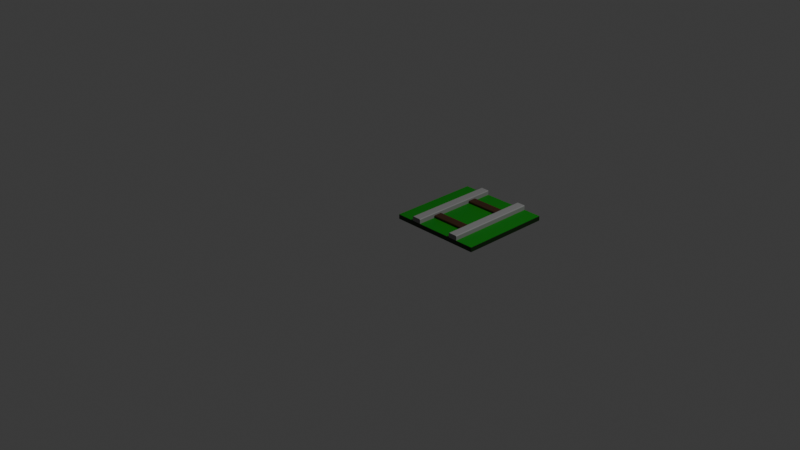 # Source: tiles.blend  (saved by Blender 5.1.30; exported with 4.5.12 LTS)
import bpy
from mathutils import Matrix  # noqa: F401  (used for matrix-valued properties, if any)

bpy.ops.wm.read_factory_settings(use_empty=True)
scene = bpy.context.scene
scene.name = 'Scene'

# ---- collections
col_collection = bpy.data.collections.new('Collection'); scene.collection.children.link(col_collection)

# ---- materials (node trees are filled in below, after node groups)
mat_material = bpy.data.materials.new('Material')
mat_material.alpha_threshold = 0.0
mat_material.use_backface_culling_lightprobe_volume = False
mat_material.roughness = 0.5
mat_material.line_color = (0.0, 0.0, 0.0, 1.0)
mat_rail_road_metal = bpy.data.materials.new('rail road metal')
mat_rail_road_wood = bpy.data.materials.new('rail road wood')
mat_grass = bpy.data.materials.new('grass')
mat_tile_edge = bpy.data.materials.new('tile edge')

# ---- material node trees
mat_material.use_nodes = True; mat_material.node_tree.nodes.clear()
_N = mat_material.node_tree.nodes; _L = mat_material.node_tree.links
n0 = _N.new('ShaderNodeOutputMaterial'); n0.name = 'Material Output'; n0.location = (200, 100)
n1 = _N.new('ShaderNodeBsdfPrincipled'); n1.name = 'Principled BSDF'; n1.location = (-200, 100)
_L.new(n1.outputs[0], n0.inputs[0])
n0.is_active_output = True
mat_rail_road_metal.use_nodes = True; mat_rail_road_metal.node_tree.nodes.clear()
_N = mat_rail_road_metal.node_tree.nodes; _L = mat_rail_road_metal.node_tree.links
n0 = _N.new('ShaderNodeBsdfPrincipled'); n0.name = 'Principled BSDF'; n0.location = (-200, 100)
n0.inputs[0].default_value = (0.2356, 0.2356, 0.2356, 1.0)
n1 = _N.new('ShaderNodeOutputMaterial'); n1.name = 'Material Output'; n1.location = (200, 100)
_L.new(n0.outputs[0], n1.inputs[0])
n1.is_active_output = True
mat_rail_road_wood.use_nodes = True; mat_rail_road_wood.node_tree.nodes.clear()
_N = mat_rail_road_wood.node_tree.nodes; _L = mat_rail_road_wood.node_tree.links
n0 = _N.new('ShaderNodeBsdfPrincipled'); n0.name = 'Principled BSDF'; n0.location = (-200, 100)
n0.inputs[0].default_value = (0.03834, 0.01358, 0.002926, 1.0)
n1 = _N.new('ShaderNodeOutputMaterial'); n1.name = 'Material Output'; n1.location = (200, 100)
_L.new(n0.outputs[0], n1.inputs[0])
n1.is_active_output = True
mat_grass.use_nodes = True; mat_grass.node_tree.nodes.clear()
_N = mat_grass.node_tree.nodes; _L = mat_grass.node_tree.links
n0 = _N.new('ShaderNodeBsdfPrincipled'); n0.name = 'Principled BSDF'; n0.location = (-200, 100)
n0.inputs[0].default_value = (0.002731, 0.1766, 0.0, 1.0)
n1 = _N.new('ShaderNodeOutputMaterial'); n1.name = 'Material Output'; n1.location = (200, 100)
_L.new(n0.outputs[0], n1.inputs[0])
n1.is_active_output = True
mat_tile_edge.use_nodes = True; mat_tile_edge.node_tree.nodes.clear()
_N = mat_tile_edge.node_tree.nodes; _L = mat_tile_edge.node_tree.links
n0 = _N.new('ShaderNodeBsdfPrincipled'); n0.name = 'Principled BSDF'; n0.location = (-200, 100)
n0.inputs[0].default_value = (0.001595, 0.01978, 0.0, 1.0)
n1 = _N.new('ShaderNodeOutputMaterial'); n1.name = 'Material Output'; n1.location = (200, 100)
_L.new(n0.outputs[0], n1.inputs[0])
n1.is_active_output = True

# ---- world
world_world = bpy.data.worlds.new('World'); scene.world = world_world
world_world.use_nodes = True; world_world.node_tree.nodes.clear()
_N = world_world.node_tree.nodes; _L = world_world.node_tree.links
n0 = _N.new('ShaderNodeOutputWorld'); n0.name = 'World Output'; n0.location = (200, 100)
n1 = _N.new('ShaderNodeBackground'); n1.name = 'Background'; n1.location = (-200, 100)
n1.inputs[0].default_value = (0.05088, 0.05088, 0.05088, 1.0)
_L.new(n1.outputs[0], n0.inputs[0])
n0.is_active_output = True
world_world.color = (0.05088, 0.05088, 0.05088)
world_world.sun_shadow_jitter_overblur = 0.0

# ---- cameras
cam_camera = bpy.data.cameras.new('Camera')
cam_camera.clip_end = 100.0
cam_camera.ortho_scale = 7.314

# ---- lights
light_light = bpy.data.lights.new('Light', 'POINT')
light_light.energy = 1000.0
light_light.shadow_soft_size = 0.1

# ---- meshes
me_straight_track = bpy.data.meshes.new('Straight Track')
me_straight_track.from_pydata([(0.0, 1.0, 0.05), (0.0, 1.0, 0.0), (0.0, 0.0, 0.05), (0.0, 0.0, 0.0), (0.5, 1.0, 0.0), (0.5, 0.0, 0.05), (0.5, 0.0, 0.0), (0.5, 1.0, 0.05), (0.3008, 1.0, 0.0), (0.3008, 0.0, 0.05), (0.3008, 0.0, 0.0), (0.3008, 1.0, 0.05), (0.1992, 1.0, 0.0), (0.1992, 0.0, 0.05), (0.1992, 0.0, 0.0), (0.1992, 1.0, 0.05), (0.0, 0.8, 0.0), (0.0, 0.8, 0.05), (0.5, 0.8, 0.0), (0.5, 0.8, 0.05), (0.3008, 0.8, 0.0), (0.3008, 0.8, 0.05), (0.1992, 0.8, 0.0), (0.1992, 0.8, 0.05), (0.0, 0.7, 0.0), (0.5, 0.7, 0.0), (0.5, 0.7, 0.05), (0.3008, 0.7, 0.0), (0.3008, 0.7, 0.05), (0.1992, 0.7, 0.0), (0.1992, 0.7, 0.05), (0.0, 0.7, 0.05), (0.0, 0.301, 0.0), (0.5, 0.301, 0.0), (0.5, 0.301, 0.05), (0.3008, 0.301, 0.0), (0.3008, 0.301, 0.05), (0.1992, 0.301, 0.0), (0.1992, 0.301, 0.05), (0.0, 0.301, 0.05), (0.0, 0.2002, 0.0), (0.5, 0.2002, 0.0), (0.5, 0.2002, 0.05), (0.3008, 0.2002, 0.0), (0.3008, 0.2002, 0.05), (0.1992, 0.2002, 0.0), (0.1992, 0.2002, 0.05), (0.0, 0.2002, 0.05), (0.1992, 1.0, 0.08948), (0.2092, 1.0, 0.09948), (0.2, 1.0, 0.09331), (0.2022, 1.0, 0.09655), (0.2054, 1.0, 0.09872), (0.2908, 1.0, 0.09948), (0.3008, 1.0, 0.08948), (0.2946, 1.0, 0.09872), (0.2978, 1.0, 0.09655), (0.3, 1.0, 0.09331), (0.3008, 0.0, 0.08948), (0.2908, 0.0, 0.09948), (0.3, 0.0, 0.09331), (0.2978, 0.0, 0.09655), (0.2946, 0.0, 0.09872), (0.2092, 0.0, 0.09948), (0.1992, 0.0, 0.08948), (0.2054, 0.0, 0.09872), (0.2022, 0.0, 0.09655), (0.2, 0.0, 0.09331), (0.2908, 0.8, 0.09948), (0.3008, 0.8, 0.08948), (0.2946, 0.8, 0.09872), (0.2978, 0.8, 0.09655), (0.3, 0.8, 0.09331), (0.1992, 0.8, 0.08948), (0.2092, 0.8, 0.09948), (0.2, 0.8, 0.09331), (0.2022, 0.8, 0.09655), (0.2054, 0.8, 0.09872), (0.2908, 0.7, 0.09948), (0.3008, 0.7, 0.08948), (0.2946, 0.7, 0.09872), (0.2978, 0.7, 0.09655), (0.3, 0.7, 0.09331), (0.1992, 0.7, 0.08948), (0.2092, 0.7, 0.09948), (0.2, 0.7, 0.09331), (0.2022, 0.7, 0.09655), (0.2054, 0.7, 0.09872), (0.2908, 0.301, 0.09948), (0.3008, 0.301, 0.08948), (0.2946, 0.301, 0.09872), (0.2978, 0.301, 0.09655), (0.3, 0.301, 0.09331), (0.1992, 0.301, 0.08948), (0.2092, 0.301, 0.09948), (0.2, 0.301, 0.09331), (0.2022, 0.301, 0.09655), (0.2054, 0.301, 0.09872), (0.3008, 0.2002, 0.08948), (0.2908, 0.2002, 0.09948), (0.3, 0.2002, 0.09331), (0.2978, 0.2002, 0.09655), (0.2946, 0.2002, 0.09872), (0.2092, 0.2002, 0.09948), (0.1992, 0.2002, 0.08948), (0.2054, 0.2002, 0.09872), (0.2022, 0.2002, 0.09655), (0.2, 0.2002, 0.09331), (0.3008, 0.79, 0.075), (0.3008, 0.8, 0.065), (0.3008, 0.7931, 0.07451), (0.3008, 0.7959, 0.07309), (0.3008, 0.7981, 0.07088), (0.3008, 0.7995, 0.06809), (0.5, 0.8, 0.065), (0.5, 0.79, 0.075), (0.5, 0.7995, 0.06809), (0.5, 0.7981, 0.07088), (0.5, 0.7959, 0.07309), (0.5, 0.7931, 0.07451), (0.5, 0.71, 0.075), (0.5, 0.7, 0.065), (0.5, 0.7069, 0.07451), (0.5, 0.7041, 0.07309), (0.5, 0.7019, 0.07088), (0.5, 0.7005, 0.06809), (0.3008, 0.7, 0.065), (0.3008, 0.71, 0.075), (0.3008, 0.7005, 0.06809), (0.3008, 0.7019, 0.07088), (0.3008, 0.7041, 0.07309), (0.3008, 0.7069, 0.07451), (0.3008, 0.291, 0.075), (0.3008, 0.301, 0.065), (0.3008, 0.2941, 0.07451), (0.3008, 0.2969, 0.07309), (0.3008, 0.2991, 0.07088), (0.3008, 0.3005, 0.06809), (0.5, 0.301, 0.065), (0.5, 0.291, 0.075), (0.5, 0.3005, 0.06809), (0.5, 0.2991, 0.07088), (0.5, 0.2969, 0.07309), (0.5, 0.2941, 0.07451), (0.5, 0.2102, 0.075), (0.5, 0.2002, 0.065), (0.5, 0.2071, 0.07451), (0.5, 0.2043, 0.07309), (0.5, 0.2021, 0.07088), (0.5, 0.2007, 0.06809), (0.3008, 0.2002, 0.065), (0.3008, 0.2102, 0.075), (0.3008, 0.2007, 0.06809), (0.3008, 0.2021, 0.07088), (0.3008, 0.2043, 0.07309), (0.3008, 0.2071, 0.07451), (1.0, 1.0, 0.05), (1.0, 1.0, 0.0), (1.0, 0.0, 0.05), (1.0, 0.0, 0.0), (0.6992, 1.0, 0.0), (0.6992, 0.0, 0.05), (0.6992, 0.0, 0.0), (0.6992, 1.0, 0.05), (0.8008, 1.0, 0.0), (0.8008, 0.0, 0.05), (0.8008, 0.0, 0.0), (0.8008, 1.0, 0.05), (1.0, 0.8, 0.0), (1.0, 0.8, 0.05), (0.6992, 0.8, 0.0), (0.6992, 0.8, 0.05), (0.8008, 0.8, 0.0), (0.8008, 0.8, 0.05), (1.0, 0.7, 0.0), (0.6992, 0.7, 0.0), (0.6992, 0.7, 0.05), (0.8008, 0.7, 0.0), (0.8008, 0.7, 0.05), (1.0, 0.7, 0.05), (1.0, 0.301, 0.0), (0.6992, 0.301, 0.0), (0.6992, 0.301, 0.05), (0.8008, 0.301, 0.0), (0.8008, 0.301, 0.05), (1.0, 0.301, 0.05), (1.0, 0.2002, 0.0), (0.6992, 0.2002, 0.0), (0.6992, 0.2002, 0.05), (0.8008, 0.2002, 0.0), (0.8008, 0.2002, 0.05), (1.0, 0.2002, 0.05), (0.8008, 1.0, 0.08948), (0.7908, 1.0, 0.09948), (0.8, 1.0, 0.09331), (0.7978, 1.0, 0.09655), (0.7946, 1.0, 0.09872), (0.7092, 1.0, 0.09948), (0.6992, 1.0, 0.08948), (0.7054, 1.0, 0.09872), (0.7022, 1.0, 0.09655), (0.7, 1.0, 0.09331), (0.6992, 0.0, 0.08948), (0.7092, 0.0, 0.09948), (0.7, 0.0, 0.09331), (0.7022, 0.0, 0.09655), (0.7054, 0.0, 0.09872), (0.7908, 0.0, 0.09948), (0.8008, 0.0, 0.08948), (0.7946, 0.0, 0.09872), (0.7978, 0.0, 0.09655), (0.8, 0.0, 0.09331), (0.7092, 0.8, 0.09948), (0.6992, 0.8, 0.08948), (0.7054, 0.8, 0.09872), (0.7022, 0.8, 0.09655), (0.7, 0.8, 0.09331), (0.8008, 0.8, 0.08948), (0.7908, 0.8, 0.09948), (0.8, 0.8, 0.09331), (0.7978, 0.8, 0.09655), (0.7946, 0.8, 0.09872), (0.7092, 0.7, 0.09948), (0.6992, 0.7, 0.08948), (0.7054, 0.7, 0.09872), (0.7022, 0.7, 0.09655), (0.7, 0.7, 0.09331), (0.8008, 0.7, 0.08948), (0.7908, 0.7, 0.09948), (0.8, 0.7, 0.09331), (0.7978, 0.7, 0.09655), (0.7946, 0.7, 0.09872), (0.7092, 0.301, 0.09948), (0.6992, 0.301, 0.08948), (0.7054, 0.301, 0.09872), (0.7022, 0.301, 0.09655), (0.7, 0.301, 0.09331), (0.8008, 0.301, 0.08948), (0.7908, 0.301, 0.09948), (0.8, 0.301, 0.09331), (0.7978, 0.301, 0.09655), (0.7946, 0.301, 0.09872), (0.6992, 0.2002, 0.08948), (0.7092, 0.2002, 0.09948), (0.7, 0.2002, 0.09331), (0.7022, 0.2002, 0.09655), (0.7054, 0.2002, 0.09872), (0.7908, 0.2002, 0.09948), (0.8008, 0.2002, 0.08948), (0.7946, 0.2002, 0.09872), (0.7978, 0.2002, 0.09655), (0.8, 0.2002, 0.09331), (0.6992, 0.79, 0.075), (0.6992, 0.8, 0.065), (0.6992, 0.7931, 0.07451), (0.6992, 0.7959, 0.07309), (0.6992, 0.7981, 0.07088), (0.6992, 0.7995, 0.06809), (0.6992, 0.7, 0.065), (0.6992, 0.71, 0.075), (0.6992, 0.7005, 0.06809), (0.6992, 0.7019, 0.07088), (0.6992, 0.7041, 0.07309), (0.6992, 0.7069, 0.07451), (0.6992, 0.291, 0.075), (0.6992, 0.301, 0.065), (0.6992, 0.2941, 0.07451), (0.6992, 0.2969, 0.07309), (0.6992, 0.2991, 0.07088), (0.6992, 0.3005, 0.06809), (0.6992, 0.2002, 0.065), (0.6992, 0.2102, 0.075), (0.6992, 0.2007, 0.06809), (0.6992, 0.2021, 0.07088), (0.6992, 0.2043, 0.07309), (0.6992, 0.2071, 0.07451)], [], [(46, 47, 2, 13), (14, 13, 2, 3), (16, 17, 0, 1), (8, 11, 7, 4), (43, 41, 6, 10), (45, 43, 10, 14), (12, 15, 11, 8), (6, 5, 9, 10), (42, 44, 9, 5), (1, 0, 15, 12), (40, 45, 14, 3), (10, 9, 13, 14), (1, 12, 22, 16), (7, 11, 21, 19), (12, 8, 20, 22), (8, 4, 18, 20), (24, 31, 17, 16), (15, 0, 17, 23), (32, 39, 31, 24), (16, 22, 29, 24), (22, 20, 27, 29), (20, 18, 25, 27), (23, 17, 31, 30), (40, 47, 39, 32), (24, 29, 37, 32), (26, 28, 36, 34), (29, 27, 35, 37), (27, 25, 33, 35), (30, 31, 39, 38), (3, 2, 47, 40), (32, 37, 45, 40), (37, 35, 43, 45), (35, 33, 41, 43), (38, 39, 47, 46), (104, 64, 67, 107), (107, 67, 66, 106), (106, 66, 65, 105), (105, 65, 63, 103), (53, 68, 70, 55), (55, 70, 71, 56), (56, 71, 72, 57), (57, 72, 69, 54), (48, 73, 75, 50), (50, 75, 76, 51), (51, 76, 77, 52), (52, 77, 74, 49), (68, 78, 80, 70), (70, 80, 81, 71), (71, 81, 82, 72), (72, 82, 79, 69), (73, 83, 85, 75), (75, 85, 86, 76), (76, 86, 87, 77), (77, 87, 84, 74), (83, 93, 95, 85), (85, 95, 96, 86), (86, 96, 97, 87), (87, 97, 94, 84), (93, 104, 107, 95), (95, 107, 106, 96), (96, 106, 105, 97), (97, 105, 103, 94), (99, 59, 62, 102), (102, 62, 61, 101), (101, 61, 60, 100), (100, 60, 58, 98), (78, 88, 90, 80), (80, 90, 91, 81), (81, 91, 92, 82), (82, 92, 89, 79), (88, 99, 102, 90), (90, 102, 101, 91), (91, 101, 100, 92), (92, 100, 98, 89), (53, 49, 74, 68), (11, 15, 48, 50, 51, 52, 49, 53, 55, 56, 57, 54), (15, 23, 73, 48), (21, 11, 54, 69), (9, 44, 98, 58), (13, 9, 58, 60, 61, 62, 59, 63, 65, 66, 67, 64), (99, 103, 63, 59), (46, 13, 64, 104), (68, 74, 84, 78), (28, 21, 69, 79), (23, 30, 83, 73), (78, 84, 94, 88), (36, 28, 79, 89), (30, 38, 93, 83), (88, 94, 103, 99), (44, 36, 89, 98), (38, 46, 104, 93), (108, 115, 119, 110), (110, 119, 118, 111), (111, 118, 117, 112), (112, 117, 116, 113), (113, 116, 114, 109), (126, 121, 125, 128), (128, 125, 124, 129), (129, 124, 123, 130), (130, 123, 122, 131), (131, 122, 120, 127), (132, 139, 143, 134), (134, 143, 142, 135), (135, 142, 141, 136), (136, 141, 140, 137), (137, 140, 138, 133), (150, 145, 149, 152), (152, 149, 148, 153), (153, 148, 147, 154), (154, 147, 146, 155), (155, 146, 144, 151), (19, 21, 109, 114), (115, 108, 127, 120), (21, 28, 126, 128, 129, 130, 131, 127, 108, 110, 111, 112, 113, 109), (26, 19, 114, 116, 117, 118, 119, 115, 120, 122, 123, 124, 125, 121), (28, 26, 121, 126), (34, 36, 133, 138), (139, 132, 151, 144), (36, 44, 150, 152, 153, 154, 155, 151, 132, 134, 135, 136, 137, 133), (42, 34, 138, 140, 141, 142, 143, 139, 144, 146, 147, 148, 149, 145), (44, 42, 145, 150), (190, 165, 158, 191), (166, 159, 158, 165), (168, 157, 156, 169), (160, 4, 7, 163), (187, 162, 6, 41), (189, 166, 162, 187), (164, 160, 163, 167), (6, 162, 161, 5), (42, 5, 161, 188), (157, 164, 167, 156), (186, 159, 166, 189), (162, 166, 165, 161), (157, 168, 172, 164), (7, 19, 171, 163), (164, 172, 170, 160), (160, 170, 18, 4), (174, 168, 169, 179), (167, 173, 169, 156), (180, 174, 179, 185), (168, 174, 177, 172), (172, 177, 175, 170), (170, 175, 25, 18), (173, 178, 179, 169), (186, 180, 185, 191), (174, 180, 183, 177), (26, 34, 182, 176), (177, 183, 181, 175), (175, 181, 33, 25), (178, 184, 185, 179), (159, 186, 191, 158), (180, 186, 189, 183), (183, 189, 187, 181), (181, 187, 41, 33), (184, 190, 191, 185), (248, 251, 211, 208), (251, 250, 210, 211), (250, 249, 209, 210), (249, 247, 207, 209), (197, 199, 214, 212), (199, 200, 215, 214), (200, 201, 216, 215), (201, 198, 213, 216), (192, 194, 219, 217), (194, 195, 220, 219), (195, 196, 221, 220), (196, 193, 218, 221), (212, 214, 224, 222), (214, 215, 225, 224), (215, 216, 226, 225), (216, 213, 223, 226), (217, 219, 229, 227), (219, 220, 230, 229), (220, 221, 231, 230), (221, 218, 228, 231), (227, 229, 239, 237), (229, 230, 240, 239), (230, 231, 241, 240), (231, 228, 238, 241), (237, 239, 251, 248), (239, 240, 250, 251), (240, 241, 249, 250), (241, 238, 247, 249), (243, 246, 206, 203), (246, 245, 205, 206), (245, 244, 204, 205), (244, 242, 202, 204), (222, 224, 234, 232), (224, 225, 235, 234), (225, 226, 236, 235), (226, 223, 233, 236), (232, 234, 246, 243), (234, 235, 245, 246), (235, 236, 244, 245), (236, 233, 242, 244), (197, 212, 218, 193), (163, 198, 201, 200, 199, 197, 193, 196, 195, 194, 192, 167), (167, 192, 217, 173), (171, 213, 198, 163), (161, 202, 242, 188), (165, 208, 211, 210, 209, 207, 203, 206, 205, 204, 202, 161), (243, 203, 207, 247), (190, 248, 208, 165), (212, 222, 228, 218), (176, 223, 213, 171), (173, 217, 227, 178), (222, 232, 238, 228), (182, 233, 223, 176), (178, 227, 237, 184), (232, 243, 247, 238), (188, 242, 233, 182), (184, 237, 248, 190), (252, 254, 119, 115), (254, 255, 118, 119), (255, 256, 117, 118), (256, 257, 116, 117), (257, 253, 114, 116), (258, 260, 125, 121), (260, 261, 124, 125), (261, 262, 123, 124), (262, 263, 122, 123), (263, 259, 120, 122), (264, 266, 143, 139), (266, 267, 142, 143), (267, 268, 141, 142), (268, 269, 140, 141), (269, 265, 138, 140), (270, 272, 149, 145), (272, 273, 148, 149), (273, 274, 147, 148), (274, 275, 146, 147), (275, 271, 144, 146), (19, 114, 253, 171), (115, 120, 259, 252), (171, 253, 257, 256, 255, 254, 252, 259, 263, 262, 261, 260, 258, 176), (176, 258, 121, 26), (34, 138, 265, 182), (139, 144, 271, 264), (182, 265, 269, 268, 267, 266, 264, 271, 275, 274, 273, 272, 270, 188), (188, 270, 145, 42)])
me_straight_track.polygons.foreach_set('material_index', [3, 4, 4, 4, 0, 0, 4, 4, 3, 4, 0, 4, 0, 3, 0, 0, 4, 3, 4, 0, 0, 0, 3, 4, 0, 3, 0, 0, 3, 4, 0, 0, 0, 3, 1, 1, 1, 1, 1, 1, 1, 1, 1, 1, 1, 1, 1, 1, 1, 1, 1, 1, 1, 1, 1, 1, 1, 1, 1, 1, 1, 1, 1, 1, 1, 1, 1, 1, 1, 1, 1, 1, 1, 1, 1, 1, 1, 1, 1, 1, 1, 1, 1, 1, 1, 1, 1, 1, 1, 1, 1, 2, 2, 2, 2, 2, 2, 2, 2, 2, 2, 2, 2, 2, 2, 2, 2, 2, 2, 2, 2, 2, 2, 0, 0, 2, 2, 2, 0, 0, 2, 3, 4, 4, 4, 0, 0, 4, 4, 3, 4, 0, 4, 0, 3, 0, 0, 4, 3, 4, 0, 0, 0, 3, 4, 0, 3, 0, 0, 3, 4, 0, 0, 0, 3, 1, 1, 1, 1, 1, 1, 1, 1, 1, 1, 1, 1, 1, 1, 1, 1, 1, 1, 1, 1, 1, 1, 1, 1, 1, 1, 1, 1, 1, 1, 1, 1, 1, 1, 1, 1, 1, 1, 1, 1, 1, 1, 1, 1, 1, 1, 1, 1, 1, 1, 1, 1, 1, 1, 1, 1, 1, 2, 2, 2, 2, 2, 2, 2, 2, 2, 2, 2, 2, 2, 2, 2, 2, 2, 2, 2, 2, 2, 2, 0, 2, 2, 2, 0, 2])
_uv = me_straight_track.uv_layers.new(name='UVMap')
_uv.uv.foreach_set('vector', [0.8252, 0.7, 0.875, 0.7, 0.875, 0.75, 0.8252, 0.75, 0.375, 0.9502, 0.625, 0.9502, 0.625, 1.0, 0.375, 1.0, 0.375, 0.2, 0.625, 0.2, 0.625, 0.25, 0.375, 0.25, 0.375, 0.3252, 0.625, 0.3252, 0.625, 0.375, 0.375, 0.375, 0.2002, 0.7, 0.25, 0.7, 0.25, 0.75, 0.2002, 0.75, 0.1748, 0.7, 0.2002, 0.7, 0.2002, 0.75, 0.1748, 0.75, 0.375, 0.2998, 0.625, 0.2998, 0.625, 0.3252, 0.375, 0.3252, 0.375, 0.875, 0.625, 0.875, 0.625, 0.9248, 0.375, 0.9248, 0.75, 0.7, 0.7998, 0.7, 0.7998, 0.75, 0.75, 0.75, 0.375, 0.25, 0.625, 0.25, 0.625, 0.2998, 0.375, 0.2998, 0.125, 0.7, 0.1748, 0.7, 0.1748, 0.75, 0.125, 0.75, 0.375, 0.9248, 0.625, 0.9248, 0.625, 0.9502, 0.375, 0.9502, 0.125, 0.5, 0.1748, 0.5, 0.1748, 0.55, 0.125, 0.55, 0.75, 0.5, 0.7998, 0.5, 0.7998, 0.55, 0.75, 0.55, 0.1748, 0.5, 0.2002, 0.5, 0.2002, 0.55, 0.1748, 0.55, 0.2002, 0.5, 0.25, 0.5, 0.25, 0.55, 0.2002, 0.55, 0.375, 0.175, 0.625, 0.175, 0.625, 0.2, 0.375, 0.2, 0.8252, 0.5, 0.875, 0.5, 0.875, 0.55, 0.8252, 0.55, 0.375, 0.07525, 0.625, 0.07525, 0.625, 0.175, 0.375, 0.175, 0.125, 0.55, 0.1748, 0.55, 0.1748, 0.575, 0.125, 0.575, 0.1748, 0.55, 0.2002, 0.55, 0.2002, 0.575, 0.1748, 0.575, 0.2002, 0.55, 0.25, 0.55, 0.25, 0.575, 0.2002, 0.575, 0.8252, 0.55, 0.875, 0.55, 0.875, 0.575, 0.8252, 0.575, 0.375, 0.05004, 0.625, 0.05004, 0.625, 0.07525, 0.375, 0.07525, 0.125, 0.575, 0.1748, 0.575, 0.1748, 0.6747, 0.125, 0.6747, 0.75, 0.575, 0.7998, 0.575, 0.7998, 0.6747, 0.75, 0.6747, 0.1748, 0.575, 0.2002, 0.575, 0.2002, 0.6747, 0.1748, 0.6747, 0.2002, 0.575, 0.25, 0.575, 0.25, 0.6747, 0.2002, 0.6747, 0.8252, 0.575, 0.875, 0.575, 0.875, 0.6747, 0.8252, 0.6747, 0.375, 0.0, 0.625, 0.0, 0.625, 0.05004, 0.375, 0.05004, 0.125, 0.6747, 0.1748, 0.6747, 0.1748, 0.7, 0.125, 0.7, 0.1748, 0.6747, 0.2002, 0.6747, 0.2002, 0.7, 0.1748, 0.7, 0.2002, 0.6747, 0.25, 0.6747, 0.25, 0.7, 0.2002, 0.7, 0.8252, 0.6747, 0.875, 0.6747, 0.875, 0.7, 0.8252, 0.7, 0.8252, 0.7, 0.8252, 0.75, 0.8252, 0.75, 0.8252, 0.7, 0.8252, 0.7, 0.8252, 0.75, 0.8252, 0.75, 0.8252, 0.7, 0.8252, 0.7, 0.8252, 0.75, 0.8236, 0.75, 0.8236, 0.7, 0.8236, 0.7, 0.8236, 0.75, 0.8227, 0.75, 0.8227, 0.7, 0.8023, 0.5, 0.8023, 0.55, 0.8014, 0.55, 0.8014, 0.5, 0.8014, 0.5, 0.8014, 0.55, 0.7998, 0.55, 0.7998, 0.5, 0.7998, 0.5, 0.7998, 0.55, 0.7998, 0.55, 0.7998, 0.5, 0.7998, 0.5, 0.7998, 0.55, 0.7998, 0.55, 0.7998, 0.5, 0.8252, 0.5, 0.8252, 0.55, 0.8252, 0.55, 0.8252, 0.5, 0.8252, 0.5, 0.8252, 0.55, 0.8252, 0.55, 0.8252, 0.5, 0.8252, 0.5, 0.8252, 0.55, 0.8236, 0.55, 0.8236, 0.5, 0.8236, 0.5, 0.8236, 0.55, 0.8227, 0.55, 0.8227, 0.5, 0.8023, 0.55, 0.8023, 0.575, 0.8014, 0.575, 0.8014, 0.55, 0.8014, 0.55, 0.8014, 0.575, 0.7998, 0.575, 0.7998, 0.55, 0.7998, 0.55, 0.7998, 0.575, 0.7998, 0.575, 0.7998, 0.55, 0.7998, 0.55, 0.7998, 0.575, 0.7998, 0.575, 0.7998, 0.55, 0.8252, 0.55, 0.8252, 0.575, 0.8252, 0.575, 0.8252, 0.55, 0.8252, 0.55, 0.8252, 0.575, 0.8252, 0.575, 0.8252, 0.55, 0.8252, 0.55, 0.8252, 0.575, 0.8236, 0.575, 0.8236, 0.55, 0.8236, 0.55, 0.8236, 0.575, 0.8227, 0.575, 0.8227, 0.55, 0.8252, 0.575, 0.8252, 0.6747, 0.8252, 0.6747, 0.8252, 0.575, 0.8252, 0.575, 0.8252, 0.6747, 0.8252, 0.6747, 0.8252, 0.575, 0.8252, 0.575, 0.8252, 0.6747, 0.8236, 0.6747, 0.8236, 0.575, 0.8236, 0.575, 0.8236, 0.6747, 0.8227, 0.6747, 0.8227, 0.575, 0.8252, 0.6747, 0.8252, 0.7, 0.8252, 0.7, 0.8252, 0.6747, 0.8252, 0.6747, 0.8252, 0.7, 0.8252, 0.7, 0.8252, 0.6747, 0.8252, 0.6747, 0.8252, 0.7, 0.8236, 0.7, 0.8236, 0.6747, 0.8236, 0.6747, 0.8236, 0.7, 0.8227, 0.7, 0.8227, 0.6747, 0.8023, 0.7, 0.8023, 0.75, 0.8014, 0.75, 0.8014, 0.7, 0.8014, 0.7, 0.8014, 0.75, 0.7998, 0.75, 0.7998, 0.7, 0.7998, 0.7, 0.7998, 0.75, 0.7998, 0.75, 0.7998, 0.7, 0.7998, 0.7, 0.7998, 0.75, 0.7998, 0.75, 0.7998, 0.7, 0.8023, 0.575, 0.8023, 0.6747, 0.8014, 0.6747, 0.8014, 0.575, 0.8014, 0.575, 0.8014, 0.6747, 0.7998, 0.6747, 0.7998, 0.575, 0.7998, 0.575, 0.7998, 0.6747, 0.7998, 0.6747, 0.7998, 0.575, 0.7998, 0.575, 0.7998, 0.6747, 0.7998, 0.6747, 0.7998, 0.575, 0.8023, 0.6747, 0.8023, 0.7, 0.8014, 0.7, 0.8014, 0.6747, 0.8014, 0.6747, 0.8014, 0.7, 0.7998, 0.7, 0.7998, 0.6747, 0.7998, 0.6747, 0.7998, 0.7, 0.7998, 0.7, 0.7998, 0.6747, 0.7998, 0.6747, 0.7998, 0.7, 0.7998, 0.7, 0.7998, 0.6747, 0.8023, 0.5, 0.8227, 0.5, 0.8227, 0.55, 0.8023, 0.55, 0.625, 0.3252, 0.625, 0.2998, 0.625, 0.2998, 0.625, 0.3, 0.625, 0.3005, 0.625, 0.3014, 0.625, 0.3023, 0.625, 0.3227, 0.625, 0.3236, 0.625, 0.3245, 0.625, 0.325, 0.625, 0.3252, 0.8252, 0.5, 0.8252, 0.55, 0.8252, 0.55, 0.8252, 0.5, 0.7998, 0.55, 0.7998, 0.5, 0.7998, 0.5, 0.7998, 0.55, 0.7998, 0.75, 0.7998, 0.7, 0.7998, 0.7, 0.7998, 0.75, 0.625, 0.9502, 0.625, 0.9248, 0.625, 0.9248, 0.625, 0.925, 0.625, 0.9255, 0.625, 0.9264, 0.625, 0.9273, 0.625, 0.9477, 0.625, 0.9486, 0.625, 0.9495, 0.625, 0.95, 0.625, 0.9502, 0.8023, 0.7, 0.8227, 0.7, 0.8227, 0.75, 0.8023, 0.75, 0.8252, 0.7, 0.8252, 0.75, 0.8252, 0.75, 0.8252, 0.7, 0.8023, 0.55, 0.8227, 0.55, 0.8227, 0.575, 0.8023, 0.575, 0.7998, 0.575, 0.7998, 0.55, 0.7998, 0.55, 0.7998, 0.575, 0.8252, 0.55, 0.8252, 0.575, 0.8252, 0.575, 0.8252, 0.55, 0.8023, 0.575, 0.8227, 0.575, 0.8227, 0.6747, 0.8023, 0.6747, 0.7998, 0.6747, 0.7998, 0.575, 0.7998, 0.575, 0.7998, 0.6747, 0.8252, 0.575, 0.8252, 0.6747, 0.8252, 0.6747, 0.8252, 0.575, 0.8023, 0.6747, 0.8227, 0.6747, 0.8227, 0.7, 0.8023, 0.7, 0.7998, 0.7, 0.7998, 0.6747, 0.7998, 0.6747, 0.7998, 0.7, 0.8252, 0.6747, 0.8252, 0.7, 0.8252, 0.7, 0.8252, 0.6747, 0.7998, 0.5525, 0.75, 0.5525, 0.75, 0.5517, 0.7998, 0.5517, 0.7998, 0.5517, 0.75, 0.5517, 0.75, 0.551, 0.7998, 0.551, 0.7998, 0.551, 0.75, 0.551, 0.75, 0.55, 0.7998, 0.5502, 0.7998, 0.5502, 0.75, 0.55, 0.75, 0.55, 0.7998, 0.55, 0.7998, 0.55, 0.75, 0.55, 0.75, 0.55, 0.7998, 0.55, 0.7998, 0.575, 0.75, 0.575, 0.75, 0.575, 0.7998, 0.575, 0.7998, 0.575, 0.75, 0.575, 0.75, 0.575, 0.7998, 0.5748, 0.7998, 0.5748, 0.75, 0.575, 0.75, 0.574, 0.7998, 0.574, 0.7998, 0.574, 0.75, 0.574, 0.75, 0.5733, 0.7998, 0.5733, 0.7998, 0.5733, 0.75, 0.5733, 0.75, 0.5725, 0.7998, 0.5725, 0.7998, 0.6773, 0.75, 0.6772, 0.75, 0.6765, 0.7998, 0.6765, 0.7998, 0.6765, 0.75, 0.6765, 0.75, 0.6758, 0.7998, 0.6758, 0.7998, 0.6758, 0.75, 0.6758, 0.75, 0.6747, 0.7998, 0.6749, 0.7998, 0.6749, 0.75, 0.6747, 0.75, 0.6747, 0.7998, 0.6748, 0.7998, 0.6748, 0.75, 0.6747, 0.75, 0.6747, 0.7998, 0.6748, 0.7998, 0.7, 0.75, 0.7, 0.75, 0.7, 0.7998, 0.6999, 0.7998, 0.6999, 0.75, 0.7, 0.75, 0.7, 0.7998, 0.6998, 0.7998, 0.6998, 0.75, 0.7, 0.75, 0.6989, 0.7998, 0.6989, 0.7998, 0.6989, 0.75, 0.6989, 0.75, 0.6982, 0.7998, 0.6982, 0.7998, 0.6982, 0.75, 0.6982, 0.75, 0.6975, 0.7998, 0.6975, 0.75, 0.55, 0.7998, 0.55, 0.7998, 0.55, 0.75, 0.55, 0.75, 0.5525, 0.7998, 0.5525, 0.7998, 0.5725, 0.75, 0.5725, 0.7998, 0.55, 0.7998, 0.575, 0.7998, 0.575, 0.7998, 0.575, 0.7998, 0.5748, 0.7998, 0.574, 0.7998, 0.5733, 0.7998, 0.5725, 0.7998, 0.5525, 0.7998, 0.5517, 0.7998, 0.551, 0.7998, 0.5502, 0.7998, 0.55, 0.7998, 0.55, 0.0, 0.0, 0.0, 0.0, 0.0, 0.0, 0.0, 0.0, 0.0, 0.0, 0.0, 0.0, 0.0, 0.0, 0.0, 0.0, 0.0, 0.0, 0.0, 0.0, 0.0, 0.0, 0.0, 0.0, 0.0, 0.0, 0.0, 0.0, 0.7998, 0.575, 0.75, 0.575, 0.75, 0.575, 0.7998, 0.575, 0.75, 0.6747, 0.7998, 0.6747, 0.7998, 0.6748, 0.75, 0.6747, 0.75, 0.6772, 0.7998, 0.6773, 0.7998, 0.6975, 0.75, 0.6975, 0.7998, 0.6747, 0.7998, 0.7, 0.7998, 0.7, 0.7998, 0.6999, 0.7998, 0.6998, 0.7998, 0.6989, 0.7998, 0.6982, 0.7998, 0.6975, 0.7998, 0.6773, 0.7998, 0.6765, 0.7998, 0.6758, 0.7998, 0.6749, 0.7998, 0.6748, 0.7998, 0.6748, 0.0, 0.0, 0.0, 0.0, 0.0, 0.0, 0.0, 0.0, 0.0, 0.0, 0.0, 0.0, 0.0, 0.0, 0.0, 0.0, 0.0, 0.0, 0.0, 0.0, 0.0, 0.0, 0.0, 0.0, 0.0, 0.0, 0.0, 0.0, 0.7998, 0.7, 0.75, 0.7, 0.75, 0.7, 0.7998, 0.7, 0.8252, 0.7, 0.8252, 0.75, 0.875, 0.75, 0.875, 0.7, 0.375, 0.9502, 0.375, 1.0, 0.625, 1.0, 0.625, 0.9502, 0.375, 0.2, 0.375, 0.25, 0.625, 0.25, 0.625, 0.2, 0.375, 0.3252, 0.375, 0.375, 0.625, 0.375, 0.625, 0.3252, 0.2002, 0.7, 0.2002, 0.75, 0.25, 0.75, 0.25, 0.7, 0.1748, 0.7, 0.1748, 0.75, 0.2002, 0.75, 0.2002, 0.7, 0.375, 0.2998, 0.375, 0.3252, 0.625, 0.3252, 0.625, 0.2998, 0.375, 0.875, 0.375, 0.9248, 0.625, 0.9248, 0.625, 0.875, 0.75, 0.7, 0.75, 0.75, 0.7998, 0.75, 0.7998, 0.7, 0.375, 0.25, 0.375, 0.2998, 0.625, 0.2998, 0.625, 0.25, 0.125, 0.7, 0.125, 0.75, 0.1748, 0.75, 0.1748, 0.7, 0.375, 0.9248, 0.375, 0.9502, 0.625, 0.9502, 0.625, 0.9248, 0.125, 0.5, 0.125, 0.55, 0.1748, 0.55, 0.1748, 0.5, 0.75, 0.5, 0.75, 0.55, 0.7998, 0.55, 0.7998, 0.5, 0.1748, 0.5, 0.1748, 0.55, 0.2002, 0.55, 0.2002, 0.5, 0.2002, 0.5, 0.2002, 0.55, 0.25, 0.55, 0.25, 0.5, 0.375, 0.175, 0.375, 0.2, 0.625, 0.2, 0.625, 0.175, 0.8252, 0.5, 0.8252, 0.55, 0.875, 0.55, 0.875, 0.5, 0.375, 0.07525, 0.375, 0.175, 0.625, 0.175, 0.625, 0.07525, 0.125, 0.55, 0.125, 0.575, 0.1748, 0.575, 0.1748, 0.55, 0.1748, 0.55, 0.1748, 0.575, 0.2002, 0.575, 0.2002, 0.55, 0.2002, 0.55, 0.2002, 0.575, 0.25, 0.575, 0.25, 0.55, 0.8252, 0.55, 0.8252, 0.575, 0.875, 0.575, 0.875, 0.55, 0.375, 0.05004, 0.375, 0.07525, 0.625, 0.07525, 0.625, 0.05004, 0.125, 0.575, 0.125, 0.6747, 0.1748, 0.6747, 0.1748, 0.575, 0.75, 0.575, 0.75, 0.6747, 0.7998, 0.6747, 0.7998, 0.575, 0.1748, 0.575, 0.1748, 0.6747, 0.2002, 0.6747, 0.2002, 0.575, 0.2002, 0.575, 0.2002, 0.6747, 0.25, 0.6747, 0.25, 0.575, 0.8252, 0.575, 0.8252, 0.6747, 0.875, 0.6747, 0.875, 0.575, 0.375, 0.0, 0.375, 0.05004, 0.625, 0.05004, 0.625, 0.0, 0.125, 0.6747, 0.125, 0.7, 0.1748, 0.7, 0.1748, 0.6747, 0.1748, 0.6747, 0.1748, 0.7, 0.2002, 0.7, 0.2002, 0.6747, 0.2002, 0.6747, 0.2002, 0.7, 0.25, 0.7, 0.25, 0.6747, 0.8252, 0.6747, 0.8252, 0.7, 0.875, 0.7, 0.875, 0.6747, 0.8252, 0.7, 0.8252, 0.7, 0.8252, 0.75, 0.8252, 0.75, 0.8252, 0.7, 0.8252, 0.7, 0.8252, 0.75, 0.8252, 0.75, 0.8252, 0.7, 0.8236, 0.7, 0.8236, 0.75, 0.8252, 0.75, 0.8236, 0.7, 0.8227, 0.7, 0.8227, 0.75, 0.8236, 0.75, 0.8023, 0.5, 0.8014, 0.5, 0.8014, 0.55, 0.8023, 0.55, 0.8014, 0.5, 0.7998, 0.5, 0.7998, 0.55, 0.8014, 0.55, 0.7998, 0.5, 0.7998, 0.5, 0.7998, 0.55, 0.7998, 0.55, 0.7998, 0.5, 0.7998, 0.5, 0.7998, 0.55, 0.7998, 0.55, 0.8252, 0.5, 0.8252, 0.5, 0.8252, 0.55, 0.8252, 0.55, 0.8252, 0.5, 0.8252, 0.5, 0.8252, 0.55, 0.8252, 0.55, 0.8252, 0.5, 0.8236, 0.5, 0.8236, 0.55, 0.8252, 0.55, 0.8236, 0.5, 0.8227, 0.5, 0.8227, 0.55, 0.8236, 0.55, 0.8023, 0.55, 0.8014, 0.55, 0.8014, 0.575, 0.8023, 0.575, 0.8014, 0.55, 0.7998, 0.55, 0.7998, 0.575, 0.8014, 0.575, 0.7998, 0.55, 0.7998, 0.55, 0.7998, 0.575, 0.7998, 0.575, 0.7998, 0.55, 0.7998, 0.55, 0.7998, 0.575, 0.7998, 0.575, 0.8252, 0.55, 0.8252, 0.55, 0.8252, 0.575, 0.8252, 0.575, 0.8252, 0.55, 0.8252, 0.55, 0.8252, 0.575, 0.8252, 0.575, 0.8252, 0.55, 0.8236, 0.55, 0.8236, 0.575, 0.8252, 0.575, 0.8236, 0.55, 0.8227, 0.55, 0.8227, 0.575, 0.8236, 0.575, 0.8252, 0.575, 0.8252, 0.575, 0.8252, 0.6747, 0.8252, 0.6747, 0.8252, 0.575, 0.8252, 0.575, 0.8252, 0.6747, 0.8252, 0.6747, 0.8252, 0.575, 0.8236, 0.575, 0.8236, 0.6747, 0.8252, 0.6747, 0.8236, 0.575, 0.8227, 0.575, 0.8227, 0.6747, 0.8236, 0.6747, 0.8252, 0.6747, 0.8252, 0.6747, 0.8252, 0.7, 0.8252, 0.7, 0.8252, 0.6747, 0.8252, 0.6747, 0.8252, 0.7, 0.8252, 0.7, 0.8252, 0.6747, 0.8236, 0.6747, 0.8236, 0.7, 0.8252, 0.7, 0.8236, 0.6747, 0.8227, 0.6747, 0.8227, 0.7, 0.8236, 0.7, 0.8023, 0.7, 0.8014, 0.7, 0.8014, 0.75, 0.8023, 0.75, 0.8014, 0.7, 0.7998, 0.7, 0.7998, 0.75, 0.8014, 0.75, 0.7998, 0.7, 0.7998, 0.7, 0.7998, 0.75, 0.7998, 0.75, 0.7998, 0.7, 0.7998, 0.7, 0.7998, 0.75, 0.7998, 0.75, 0.8023, 0.575, 0.8014, 0.575, 0.8014, 0.6747, 0.8023, 0.6747, 0.8014, 0.575, 0.7998, 0.575, 0.7998, 0.6747, 0.8014, 0.6747, 0.7998, 0.575, 0.7998, 0.575, 0.7998, 0.6747, 0.7998, 0.6747, 0.7998, 0.575, 0.7998, 0.575, 0.7998, 0.6747, 0.7998, 0.6747, 0.8023, 0.6747, 0.8014, 0.6747, 0.8014, 0.7, 0.8023, 0.7, 0.8014, 0.6747, 0.7998, 0.6747, 0.7998, 0.7, 0.8014, 0.7, 0.7998, 0.6747, 0.7998, 0.6747, 0.7998, 0.7, 0.7998, 0.7, 0.7998, 0.6747, 0.7998, 0.6747, 0.7998, 0.7, 0.7998, 0.7, 0.8023, 0.5, 0.8023, 0.55, 0.8227, 0.55, 0.8227, 0.5, 0.625, 0.3252, 0.625, 0.3252, 0.625, 0.325, 0.625, 0.3245, 0.625, 0.3236, 0.625, 0.3227, 0.625, 0.3023, 0.625, 0.3014, 0.625, 0.3005, 0.625, 0.3, 0.625, 0.2998, 0.625, 0.2998, 0.8252, 0.5, 0.8252, 0.5, 0.8252, 0.55, 0.8252, 0.55, 0.7998, 0.55, 0.7998, 0.55, 0.7998, 0.5, 0.7998, 0.5, 0.7998, 0.75, 0.7998, 0.75, 0.7998, 0.7, 0.7998, 0.7, 0.625, 0.9502, 0.625, 0.9502, 0.625, 0.95, 0.625, 0.9495, 0.625, 0.9486, 0.625, 0.9477, 0.625, 0.9273, 0.625, 0.9264, 0.625, 0.9255, 0.625, 0.925, 0.625, 0.9248, 0.625, 0.9248, 0.8023, 0.7, 0.8023, 0.75, 0.8227, 0.75, 0.8227, 0.7, 0.8252, 0.7, 0.8252, 0.7, 0.8252, 0.75, 0.8252, 0.75, 0.8023, 0.55, 0.8023, 0.575, 0.8227, 0.575, 0.8227, 0.55, 0.7998, 0.575, 0.7998, 0.575, 0.7998, 0.55, 0.7998, 0.55, 0.8252, 0.55, 0.8252, 0.55, 0.8252, 0.575, 0.8252, 0.575, 0.8023, 0.575, 0.8023, 0.6747, 0.8227, 0.6747, 0.8227, 0.575, 0.7998, 0.6747, 0.7998, 0.6747, 0.7998, 0.575, 0.7998, 0.575, 0.8252, 0.575, 0.8252, 0.575, 0.8252, 0.6747, 0.8252, 0.6747, 0.8023, 0.6747, 0.8023, 0.7, 0.8227, 0.7, 0.8227, 0.6747, 0.7998, 0.7, 0.7998, 0.7, 0.7998, 0.6747, 0.7998, 0.6747, 0.8252, 0.6747, 0.8252, 0.6747, 0.8252, 0.7, 0.8252, 0.7, 0.7998, 0.5525, 0.7998, 0.5517, 0.75, 0.5517, 0.75, 0.5525, 0.7998, 0.5517, 0.7998, 0.551, 0.75, 0.551, 0.75, 0.5517, 0.7998, 0.551, 0.7998, 0.5502, 0.75, 0.55, 0.75, 0.551, 0.7998, 0.5502, 0.7998, 0.55, 0.75, 0.55, 0.75, 0.55, 0.7998, 0.55, 0.7998, 0.55, 0.75, 0.55, 0.75, 0.55, 0.7998, 0.575, 0.7998, 0.575, 0.75, 0.575, 0.75, 0.575, 0.7998, 0.575, 0.7998, 0.5748, 0.75, 0.575, 0.75, 0.575, 0.7998, 0.5748, 0.7998, 0.574, 0.75, 0.574, 0.75, 0.575, 0.7998, 0.574, 0.7998, 0.5733, 0.75, 0.5733, 0.75, 0.574, 0.7998, 0.5733, 0.7998, 0.5725, 0.75, 0.5725, 0.75, 0.5733, 0.7998, 0.6773, 0.7998, 0.6765, 0.75, 0.6765, 0.75, 0.6772, 0.7998, 0.6765, 0.7998, 0.6758, 0.75, 0.6758, 0.75, 0.6765, 0.7998, 0.6758, 0.7998, 0.6749, 0.75, 0.6747, 0.75, 0.6758, 0.7998, 0.6749, 0.7998, 0.6748, 0.75, 0.6747, 0.75, 0.6747, 0.7998, 0.6748, 0.7998, 0.6748, 0.75, 0.6747, 0.75, 0.6747, 0.7998, 0.7, 0.7998, 0.6999, 0.75, 0.7, 0.75, 0.7, 0.7998, 0.6999, 0.7998, 0.6998, 0.75, 0.7, 0.75, 0.7, 0.7998, 0.6998, 0.7998, 0.6989, 0.75, 0.6989, 0.75, 0.7, 0.7998, 0.6989, 0.7998, 0.6982, 0.75, 0.6982, 0.75, 0.6989, 0.7998, 0.6982, 0.7998, 0.6975, 0.75, 0.6975, 0.75, 0.6982, 0.75, 0.55, 0.75, 0.55, 0.7998, 0.55, 0.7998, 0.55, 0.75, 0.5525, 0.75, 0.5725, 0.7998, 0.5725, 0.7998, 0.5525, 0.7998, 0.55, 0.7998, 0.55, 0.7998, 0.55, 0.7998, 0.5502, 0.7998, 0.551, 0.7998, 0.5517, 0.7998, 0.5525, 0.7998, 0.5725, 0.7998, 0.5733, 0.7998, 0.574, 0.7998, 0.5748, 0.7998, 0.575, 0.7998, 0.575, 0.7998, 0.575, 0.7998, 0.575, 0.7998, 0.575, 0.75, 0.575, 0.75, 0.575, 0.75, 0.6747, 0.75, 0.6747, 0.7998, 0.6748, 0.7998, 0.6747, 0.75, 0.6772, 0.75, 0.6975, 0.7998, 0.6975, 0.7998, 0.6773, 0.7998, 0.6747, 0.7998, 0.6748, 0.7998, 0.6748, 0.7998, 0.6749, 0.7998, 0.6758, 0.7998, 0.6765, 0.7998, 0.6773, 0.7998, 0.6975, 0.7998, 0.6982, 0.7998, 0.6989, 0.7998, 0.6998, 0.7998, 0.6999, 0.7998, 0.7, 0.7998, 0.7, 0.7998, 0.7, 0.7998, 0.7, 0.75, 0.7, 0.75, 0.7])
me_straight_track.materials.append(mat_material)
me_straight_track.materials.append(mat_rail_road_metal)
me_straight_track.materials.append(mat_rail_road_wood)
me_straight_track.materials.append(mat_grass)
me_straight_track.materials.append(mat_tile_edge)
me_straight_track.use_mirror_vertex_groups = False
me_straight_track.update()
me_straight_track_001 = bpy.data.meshes.new('Straight Track.001')
me_straight_track_001.from_pydata([(-0.5, 1.0, 0.05), (-0.5, 1.0, 0.0), (-0.5, 0.0, 0.05), (-0.5, 0.0, 0.0), (0.0, 1.0, 0.0), (0.0, 0.0, 0.05), (0.0, 0.0, 0.0), (0.0, 1.0, 0.05), (-0.1992, 1.0, 0.0), (-0.1992, 0.0, 0.05), (-0.1992, 0.0, 0.0), (-0.1992, 1.0, 0.05), (-0.3008, 1.0, 0.0), (-0.3008, 0.0, 0.05), (-0.3008, 0.0, 0.0), (-0.3008, 1.0, 0.05), (-0.3008, 1.0, 0.09948), (-0.1992, 1.0, 0.09948), (-0.1992, 0.0, 0.09948), (-0.3008, 0.0, 0.09948), (-0.5, 0.8, 0.0), (-0.5, 0.8, 0.05), (0.0, 0.8, 0.0), (0.0, 0.8, 0.05), (-0.1992, 0.8, 0.0), (-0.1992, 0.8, 0.05), (-0.3008, 0.8, 0.0), (-0.3008, 0.8, 0.05), (-0.1992, 0.8, 0.09948), (-0.3008, 0.8, 0.09948), (-0.5, 0.7, 0.0), (0.0, 0.7, 0.0), (0.0, 0.7, 0.05), (-0.1992, 0.7, 0.0), (-0.1992, 0.7, 0.05), (-0.3008, 0.7, 0.0), (-0.3008, 0.7, 0.05), (-0.1992, 0.7, 0.09948), (-0.3008, 0.7, 0.09948), (-0.5, 0.7, 0.05), (-0.5, 0.301, 0.0), (0.0, 0.301, 0.0), (0.0, 0.301, 0.05), (-0.1992, 0.301, 0.0), (-0.1992, 0.301, 0.05), (-0.3008, 0.301, 0.0), (-0.3008, 0.301, 0.05), (-0.1992, 0.301, 0.09948), (-0.3008, 0.301, 0.09948), (-0.5, 0.301, 0.05), (-0.5, 0.2002, 0.0), (0.0, 0.2002, 0.0), (0.0, 0.2002, 0.05), (-0.1992, 0.2002, 0.0), (-0.1992, 0.2002, 0.05), (-0.3008, 0.2002, 0.0), (-0.3008, 0.2002, 0.05), (-0.1992, 0.2002, 0.09948), (-0.3008, 0.2002, 0.09948), (-0.5, 0.2002, 0.05), (-0.1992, 0.8, 0.075), (0.0, 0.8, 0.075), (0.0, 0.7, 0.075), (-0.1992, 0.7, 0.075), (-0.1992, 0.301, 0.075), (0.0, 0.301, 0.075), (0.0, 0.2002, 0.075), (-0.1992, 0.2002, 0.075), (-0.3008, 1.0, 0.09948), (-0.1992, 1.0, 0.09948), (-0.1992, 0.0, 0.09948), (-0.3008, 0.0, 0.09948), (-0.1992, 0.8, 0.09948), (-0.3008, 0.8, 0.09948), (-0.1992, 0.7, 0.09948), (-0.3008, 0.7, 0.09948), (-0.1992, 0.301, 0.09948), (-0.3008, 0.301, 0.09948), (-0.1992, 0.2002, 0.09948), (-0.3008, 0.2002, 0.09948)], [(78, 70), (79, 71), (69, 72), (68, 73), (72, 74), (73, 75), (74, 76), (75, 77), (76, 78), (77, 79)], [(56, 59, 2, 13), (14, 13, 2, 3), (20, 21, 0, 1), (8, 11, 7, 4), (53, 51, 6, 10), (55, 53, 10, 14), (12, 15, 11, 8), (6, 5, 9, 10), (52, 54, 9, 5), (1, 0, 15, 12), (50, 55, 14, 3), (10, 9, 13, 14), (13, 9, 18, 19), (57, 58, 19, 18), (25, 11, 17, 28), (11, 15, 16, 17), (56, 13, 19, 58), (15, 27, 29, 16), (34, 25, 28, 37), (17, 16, 29, 28), (1, 12, 26, 20), (7, 11, 25, 23), (12, 8, 24, 26), (8, 4, 22, 24), (30, 39, 21, 20), (15, 0, 21, 27), (40, 49, 39, 30), (44, 34, 37, 47), (27, 36, 38, 29), (28, 29, 38, 37), (20, 26, 35, 30), (34, 32, 62, 63), (26, 24, 33, 35), (24, 22, 31, 33), (27, 21, 39, 36), (54, 44, 47, 57), (50, 59, 49, 40), (36, 46, 48, 38), (37, 38, 48, 47), (30, 35, 45, 40), (32, 34, 44, 42), (35, 33, 43, 45), (33, 31, 41, 43), (36, 39, 49, 46), (3, 2, 59, 50), (9, 54, 57, 18), (46, 56, 58, 48), (47, 48, 58, 57), (40, 45, 55, 50), (25, 34, 63, 60), (45, 43, 53, 55), (43, 41, 51, 53), (46, 49, 59, 56), (61, 60, 63, 62), (65, 64, 67, 66), (32, 23, 61, 62), (54, 52, 66, 67), (44, 54, 67, 64), (52, 42, 65, 66), (42, 44, 64, 65), (23, 25, 60, 61)])
me_straight_track_001.polygons.foreach_set('material_index', [3, 4, 4, 4, 0, 0, 4, 4, 3, 4, 0, 4, 1, 1, 1, 1, 1, 1, 1, 1, 0, 3, 0, 0, 4, 3, 4, 1, 1, 1, 0, 2, 0, 0, 3, 1, 4, 1, 1, 0, 3, 0, 0, 3, 4, 1, 1, 1, 0, 0, 0, 0, 3, 2, 2, 0, 2, 0, 0, 2, 2])
_uv = me_straight_track_001.uv_layers.new(name='UVMap')
_uv.uv.foreach_set('vector', [0.8252, 0.7, 0.875, 0.7, 0.875, 0.75, 0.8252, 0.75, 0.375, 0.9502, 0.625, 0.9502, 0.625, 1.0, 0.375, 1.0, 0.375, 0.2, 0.625, 0.2, 0.625, 0.25, 0.375, 0.25, 0.375, 0.3252, 0.625, 0.3252, 0.625, 0.375, 0.375, 0.375, 0.2002, 0.7, 0.25, 0.7, 0.25, 0.75, 0.2002, 0.75, 0.1748, 0.7, 0.2002, 0.7, 0.2002, 0.75, 0.1748, 0.75, 0.375, 0.2998, 0.625, 0.2998, 0.625, 0.3252, 0.375, 0.3252, 0.375, 0.875, 0.625, 0.875, 0.625, 0.9248, 0.375, 0.9248, 0.75, 0.7, 0.7998, 0.7, 0.7998, 0.75, 0.75, 0.75, 0.375, 0.25, 0.625, 0.25, 0.625, 0.2998, 0.375, 0.2998, 0.125, 0.7, 0.1748, 0.7, 0.1748, 0.75, 0.125, 0.75, 0.375, 0.9248, 0.625, 0.9248, 0.625, 0.9502, 0.375, 0.9502, 0.625, 0.9502, 0.625, 0.9248, 0.625, 0.9248, 0.625, 0.9502, 0.7998, 0.7, 0.8252, 0.7, 0.8252, 0.75, 0.7998, 0.75, 0.7998, 0.55, 0.7998, 0.5, 0.7998, 0.5, 0.7998, 0.55, 0.625, 0.3252, 0.625, 0.2998, 0.625, 0.2998, 0.625, 0.3252, 0.8252, 0.7, 0.8252, 0.75, 0.8252, 0.75, 0.8252, 0.7, 0.8252, 0.5, 0.8252, 0.55, 0.8252, 0.55, 0.8252, 0.5, 0.7998, 0.575, 0.7998, 0.55, 0.7998, 0.55, 0.7998, 0.575, 0.7998, 0.5, 0.8252, 0.5, 0.8252, 0.55, 0.7998, 0.55, 0.125, 0.5, 0.1748, 0.5, 0.1748, 0.55, 0.125, 0.55, 0.75, 0.5, 0.7998, 0.5, 0.7998, 0.55, 0.75, 0.55, 0.1748, 0.5, 0.2002, 0.5, 0.2002, 0.55, 0.1748, 0.55, 0.2002, 0.5, 0.25, 0.5, 0.25, 0.55, 0.2002, 0.55, 0.375, 0.175, 0.625, 0.175, 0.625, 0.2, 0.375, 0.2, 0.8252, 0.5, 0.875, 0.5, 0.875, 0.55, 0.8252, 0.55, 0.375, 0.07525, 0.625, 0.07525, 0.625, 0.175, 0.375, 0.175, 0.7998, 0.6747, 0.7998, 0.575, 0.7998, 0.575, 0.7998, 0.6747, 0.8252, 0.55, 0.8252, 0.575, 0.8252, 0.575, 0.8252, 0.55, 0.7998, 0.55, 0.8252, 0.55, 0.8252, 0.575, 0.7998, 0.575, 0.125, 0.55, 0.1748, 0.55, 0.1748, 0.575, 0.125, 0.575, 0.7998, 0.575, 0.75, 0.575, 0.75, 0.575, 0.7998, 0.575, 0.1748, 0.55, 0.2002, 0.55, 0.2002, 0.575, 0.1748, 0.575, 0.2002, 0.55, 0.25, 0.55, 0.25, 0.575, 0.2002, 0.575, 0.8252, 0.55, 0.875, 0.55, 0.875, 0.575, 0.8252, 0.575, 0.7998, 0.7, 0.7998, 0.6747, 0.7998, 0.6747, 0.7998, 0.7, 0.375, 0.05004, 0.625, 0.05004, 0.625, 0.07525, 0.375, 0.07525, 0.8252, 0.575, 0.8252, 0.6747, 0.8252, 0.6747, 0.8252, 0.575, 0.7998, 0.575, 0.8252, 0.575, 0.8252, 0.6747, 0.7998, 0.6747, 0.125, 0.575, 0.1748, 0.575, 0.1748, 0.6747, 0.125, 0.6747, 0.75, 0.575, 0.7998, 0.575, 0.7998, 0.6747, 0.75, 0.6747, 0.1748, 0.575, 0.2002, 0.575, 0.2002, 0.6747, 0.1748, 0.6747, 0.2002, 0.575, 0.25, 0.575, 0.25, 0.6747, 0.2002, 0.6747, 0.8252, 0.575, 0.875, 0.575, 0.875, 0.6747, 0.8252, 0.6747, 0.375, 0.0, 0.625, 0.0, 0.625, 0.05004, 0.375, 0.05004, 0.7998, 0.75, 0.7998, 0.7, 0.7998, 0.7, 0.7998, 0.75, 0.8252, 0.6747, 0.8252, 0.7, 0.8252, 0.7, 0.8252, 0.6747, 0.7998, 0.6747, 0.8252, 0.6747, 0.8252, 0.7, 0.7998, 0.7, 0.125, 0.6747, 0.1748, 0.6747, 0.1748, 0.7, 0.125, 0.7, 0.7998, 0.55, 0.7998, 0.575, 0.7998, 0.575, 0.7998, 0.55, 0.1748, 0.6747, 0.2002, 0.6747, 0.2002, 0.7, 0.1748, 0.7, 0.2002, 0.6747, 0.25, 0.6747, 0.25, 0.7, 0.2002, 0.7, 0.8252, 0.6747, 0.875, 0.6747, 0.875, 0.7, 0.8252, 0.7, 0.75, 0.55, 0.7998, 0.55, 0.7998, 0.575, 0.75, 0.575, 0.75, 0.6747, 0.7998, 0.6747, 0.7998, 0.7, 0.75, 0.7, 0.0, 0.0, 0.0, 0.0, 0.0, 0.0, 0.0, 0.0, 0.7998, 0.7, 0.75, 0.7, 0.75, 0.7, 0.7998, 0.7, 0.7998, 0.6747, 0.7998, 0.7, 0.7998, 0.7, 0.7998, 0.6747, 0.0, 0.0, 0.0, 0.0, 0.0, 0.0, 0.0, 0.0, 0.75, 0.6747, 0.7998, 0.6747, 0.7998, 0.6747, 0.75, 0.6747, 0.75, 0.55, 0.7998, 0.55, 0.7998, 0.55, 0.75, 0.55])
me_straight_track_001.materials.append(mat_material)
me_straight_track_001.materials.append(mat_rail_road_metal)
me_straight_track_001.materials.append(mat_rail_road_wood)
me_straight_track_001.materials.append(mat_grass)
me_straight_track_001.materials.append(mat_tile_edge)
me_straight_track_001.use_mirror_vertex_groups = False
me_straight_track_001.update()

# ---- objects
ob_straight_track = bpy.data.objects.new('Straight Track', me_straight_track)
ob_light = bpy.data.objects.new('Light', light_light)
ob_camera = bpy.data.objects.new('Camera', cam_camera)
ob_straight_track_pre_bevel = bpy.data.objects.new('Straight Track pre-bevel', me_straight_track_001)

# ---- transforms, parenting, visibility, modifiers, constraints
ob_straight_track.location = (0.0, 0.0, 0.0)
ob_straight_track.lock_rotations_4d = False
ob_straight_track.empty_display_type = 'ARROWS'
ob_straight_track.lineart.crease_threshold = 0.0
ob_light.location = (4.076, 1.005, 5.904)
ob_light.rotation_euler = (0.6503, 0.05522, 1.866)
ob_light.lock_rotations_4d = False
ob_light.empty_display_type = 'ARROWS'
ob_light.color = (0.0, 0.0, 0.0, 0.0)
ob_light.lineart.crease_threshold = 0.0
ob_camera.location = (7.359, -6.926, 4.958)
ob_camera.rotation_euler = (1.109, 0.0, 0.8149)
ob_camera.lock_rotations_4d = False
ob_camera.empty_display_type = 'ARROWS'
ob_camera.color = (0.0, 0.0, 0.0, 0.0)
ob_camera.display_type = 'WIRE'
ob_camera.lineart.crease_threshold = 0.0
ob_straight_track_pre_bevel.location = (0.0, 0.0, 0.0)
ob_straight_track_pre_bevel.lock_rotations_4d = False
ob_straight_track_pre_bevel.empty_display_type = 'ARROWS'
ob_straight_track_pre_bevel.hide_render = True
ob_straight_track_pre_bevel.lineart.crease_threshold = 0.0
_m = ob_straight_track_pre_bevel.modifiers.new('Mirror', 'MIRROR')

# ---- collection membership
col_collection.objects.link(ob_straight_track)
col_collection.objects.link(ob_light)
col_collection.objects.link(ob_camera)
col_collection.objects.link(ob_straight_track_pre_bevel)

# ---- scene / render settings (as saved in the file)
scene.camera = ob_camera
scene.frame_start = 1; scene.frame_end = 250; scene.frame_set(1)
scene.render.engine = 'BLENDER_EEVEE_NEXT'
scene.render.bake_bias = 0.0
scene.render.bake_samples = 0
scene.cycles.sampling_pattern = 'TABULATED_SOBOL'
scene.eevee.use_volume_custom_range = False
bpy.context.view_layer.update()
